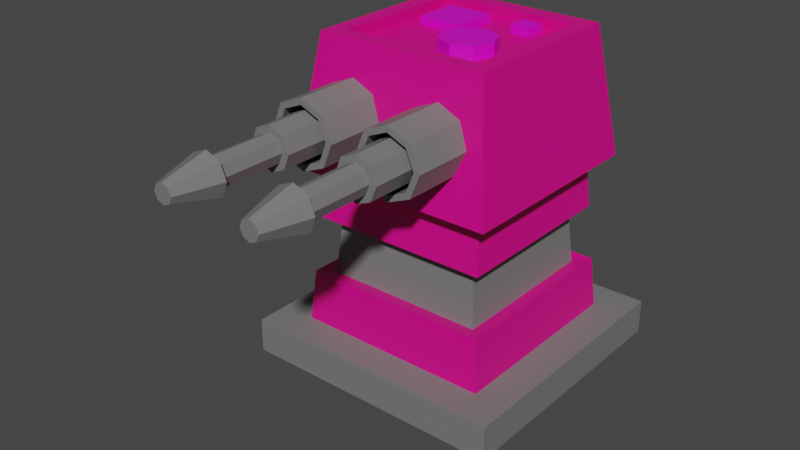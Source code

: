 # Source: GunTurret.blend  (saved by Blender 3.6.13; exported with 4.5.12 LTS)
import bpy
from mathutils import Matrix  # noqa: F401  (used for matrix-valued properties, if any)

bpy.ops.wm.read_factory_settings(use_empty=True)
scene = bpy.context.scene
scene.name = 'Scene'

# ---- collections
col_collection = bpy.data.collections.new('Collection'); scene.collection.children.link(col_collection)

# ---- materials (node trees are filled in below, after node groups)
mat_metalgray = bpy.data.materials.new('MetalGray')
mat_metalgray.use_transparent_shadow = False
mat_metalpurple = bpy.data.materials.new('MetalPurple')
mat_metalpurple.use_transparent_shadow = False
mat_emissive = bpy.data.materials.new('Emissive')
mat_emissive.use_transparent_shadow = False

# ---- material node trees
mat_metalgray.use_nodes = True; mat_metalgray.node_tree.nodes.clear()
_N = mat_metalgray.node_tree.nodes; _L = mat_metalgray.node_tree.links
n0 = _N.new('ShaderNodeBsdfPrincipled'); n0.name = 'Principled BSDF'; n0.location = (10, 300)
n0.distribution = 'GGX'
n0.subsurface_method = 'RANDOM_WALK_SKIN'
n0.inputs[0].default_value = (0.1845, 0.1845, 0.1845, 1.0)
n0.inputs[3].default_value = 1.45
n0.inputs[27].default_value = (0.0, 0.0, 0.0, 1.0)
n0.inputs[28].default_value = 1.0
n1 = _N.new('ShaderNodeOutputMaterial'); n1.name = 'Material Output'; n1.location = (300, 300)
_L.new(n0.outputs[0], n1.inputs[0])
n1.is_active_output = True
mat_metalpurple.use_nodes = True; mat_metalpurple.node_tree.nodes.clear()
_N = mat_metalpurple.node_tree.nodes; _L = mat_metalpurple.node_tree.links
n0 = _N.new('ShaderNodeBsdfPrincipled'); n0.name = 'Principled BSDF'; n0.location = (10, 300)
n0.distribution = 'GGX'
n0.subsurface_method = 'RANDOM_WALK_SKIN'
n0.inputs[0].default_value = (0.8, 0.0, 0.2422, 1.0)
n0.inputs[3].default_value = 1.45
n0.inputs[27].default_value = (0.0, 0.0, 0.0, 1.0)
n0.inputs[28].default_value = 1.0
n1 = _N.new('ShaderNodeOutputMaterial'); n1.name = 'Material Output'; n1.location = (300, 300)
_L.new(n0.outputs[0], n1.inputs[0])
n1.is_active_output = True
mat_emissive.use_nodes = True; mat_emissive.node_tree.nodes.clear()
_N = mat_emissive.node_tree.nodes; _L = mat_emissive.node_tree.links
n0 = _N.new('ShaderNodeBsdfPrincipled'); n0.name = 'Principled BSDF'; n0.location = (10, 300)
n0.distribution = 'GGX'
n0.subsurface_method = 'RANDOM_WALK_SKIN'
n0.inputs[0].default_value = (0.8, 0.0, 0.6742, 1.0)
n0.inputs[3].default_value = 1.45
n0.inputs[27].default_value = (0.0, 0.0, 0.0, 1.0)
n0.inputs[28].default_value = 1.0
n1 = _N.new('ShaderNodeOutputMaterial'); n1.name = 'Material Output'; n1.location = (300, 300)
_L.new(n0.outputs[0], n1.inputs[0])
n1.is_active_output = True

# ---- world
world_world = bpy.data.worlds.new('World'); scene.world = world_world
world_world.use_nodes = True; world_world.node_tree.nodes.clear()
_N = world_world.node_tree.nodes; _L = world_world.node_tree.links
n0 = _N.new('ShaderNodeOutputWorld'); n0.name = 'World Output'; n0.location = (300, 300)
n1 = _N.new('ShaderNodeBackground'); n1.name = 'Background'; n1.location = (10, 300)
n1.inputs[0].default_value = (0.05088, 0.05088, 0.05088, 1.0)
_L.new(n1.outputs[0], n0.inputs[0])
n0.is_active_output = True
world_world.color = (0.05088, 0.05088, 0.05088)
world_world.use_sun_shadow = False
world_world.sun_shadow_jitter_overblur = 0.0

# ---- meshes
me_cube = bpy.data.meshes.new('Cube')
me_cube.from_pydata([(0.7427, 0.7427, 0.1298), (1.0, 1.0, -0.1298), (0.7427, -0.7427, 0.1298), (1.0, -1.0, -0.1298), (-0.7427, 0.7427, 0.1298), (-1.0, 1.0, -0.1298), (-0.7427, -0.7427, 0.1298), (-1.0, -1.0, -0.1298), (1.0, -1.0, 0.1298), (-1.0, -1.0, 0.1298), (1.0, 1.0, 0.1298), (-1.0, 1.0, 0.1298), (0.6387, 0.6387, 1.338), (0.6387, -0.6387, 1.338), (-0.6387, 0.6387, 1.338), (-0.6387, -0.6387, 1.338), (0.5676, 0.5676, 0.9294), (0.6043, 0.6043, 0.5021), (-0.6043, 0.6043, 0.5021), (-0.5676, 0.5676, 0.9294), (-0.6723, 0.6723, 0.9474), (-0.7091, 0.7091, 0.5201), (0.7091, 0.7091, 0.5201), (0.6723, 0.6723, 0.9474), (0.7091, -0.7091, 0.5201), (0.6723, -0.6723, 0.9474), (-0.6723, -0.6723, 0.9474), (-0.7091, -0.7091, 0.5201), (0.6043, -0.6043, 0.5021), (0.5676, -0.5676, 0.9294), (-0.5676, -0.5676, 0.9294), (-0.6043, -0.6043, 0.5021)], [], [(4, 6, 27, 21), (3, 8, 9, 7), (7, 9, 11, 5), (5, 1, 3, 7), (1, 10, 8, 3), (5, 11, 10, 1), (2, 6, 9, 8), (0, 2, 8, 10), (6, 4, 11, 9), (4, 0, 10, 11), (12, 14, 15, 13), (6, 2, 24, 27), (0, 4, 21, 22), (29, 30, 31, 28), (26, 25, 13, 15), (2, 0, 22, 24), (25, 23, 12, 13), (23, 20, 14, 12), (26, 20, 19, 30), (21, 27, 31, 18), (23, 25, 29, 16), (20, 23, 16, 19), (20, 26, 15, 14), (30, 19, 18, 31), (16, 29, 28, 17), (19, 16, 17, 18), (22, 21, 18, 17), (24, 22, 17, 28), (27, 24, 28, 31), (25, 26, 30, 29)])
me_cube.polygons.foreach_set('material_index', [1, 0, 0, 0, 0, 0, 0, 0, 0, 0, 0, 1, 1, 0, 1, 1, 1, 1, 1, 1, 1, 1, 1, 0, 0, 0, 1, 1, 1, 1])
_uv = me_cube.uv_layers.new(name='UVMap')
_uv.uv.foreach_set('vector', [0.8428, 0.5322, 0.8428, 0.7178, 0.8428, 0.7178, 0.8428, 0.5322, 0.375, 0.75, 0.625, 0.75, 0.625, 1.0, 0.375, 1.0, 0.375, 0.0, 0.625, 0.0, 0.625, 0.25, 0.375, 0.25, 0.125, 0.5, 0.375, 0.5, 0.375, 0.75, 0.125, 0.75, 0.375, 0.5, 0.625, 0.5, 0.625, 0.75, 0.375, 0.75, 0.375, 0.25, 0.625, 0.25, 0.625, 0.5, 0.375, 0.5, 0.6572, 0.7178, 0.8428, 0.7178, 0.875, 0.75, 0.625, 0.75, 0.6572, 0.5322, 0.6572, 0.7178, 0.625, 0.75, 0.625, 0.5, 0.8428, 0.7178, 0.8428, 0.5322, 0.875, 0.5, 0.875, 0.75, 0.8428, 0.5322, 0.6572, 0.5322, 0.625, 0.5, 0.875, 0.5, 0.6572, 0.5322, 0.8428, 0.5322, 0.8428, 0.7178, 0.6572, 0.7178, 0.8428, 0.7178, 0.6572, 0.7178, 0.6572, 0.7178, 0.8428, 0.7178, 0.6572, 0.5322, 0.8428, 0.5322, 0.8428, 0.5322, 0.6572, 0.5322, 0.6572, 0.7178, 0.8428, 0.7178, 0.8428, 0.7178, 0.6572, 0.7178, 0.8428, 0.7178, 0.6572, 0.7178, 0.6572, 0.7178, 0.8428, 0.7178, 0.6572, 0.7178, 0.6572, 0.5322, 0.6572, 0.5322, 0.6572, 0.7178, 0.6572, 0.7178, 0.6572, 0.5322, 0.6572, 0.5322, 0.6572, 0.7178, 0.6572, 0.5322, 0.8428, 0.5322, 0.8428, 0.5322, 0.6572, 0.5322, 0.8428, 0.7178, 0.8428, 0.5322, 0.8428, 0.5322, 0.8428, 0.7178, 0.8428, 0.5322, 0.8428, 0.7178, 0.8428, 0.7178, 0.8428, 0.5322, 0.6572, 0.5322, 0.6572, 0.7178, 0.6572, 0.7178, 0.6572, 0.5322, 0.8428, 0.5322, 0.6572, 0.5322, 0.6572, 0.5322, 0.8428, 0.5322, 0.8428, 0.5322, 0.8428, 0.7178, 0.8428, 0.7178, 0.8428, 0.5322, 0.8428, 0.7178, 0.8428, 0.5322, 0.8428, 0.5322, 0.8428, 0.7178, 0.6572, 0.5322, 0.6572, 0.7178, 0.6572, 0.7178, 0.6572, 0.5322, 0.8428, 0.5322, 0.6572, 0.5322, 0.6572, 0.5322, 0.8428, 0.5322, 0.6572, 0.5322, 0.8428, 0.5322, 0.8428, 0.5322, 0.6572, 0.5322, 0.6572, 0.7178, 0.6572, 0.5322, 0.6572, 0.5322, 0.6572, 0.7178, 0.8428, 0.7178, 0.6572, 0.7178, 0.6572, 0.7178, 0.8428, 0.7178, 0.6572, 0.7178, 0.8428, 0.7178, 0.8428, 0.7178, 0.6572, 0.7178])
me_cube.materials.append(mat_metalgray)
me_cube.materials.append(mat_metalpurple)
me_cube.use_mirror_vertex_groups = False
me_cube.update()
me_plane = bpy.data.meshes.new('Plane')
me_plane.from_pydata([(-0.7833, -0.7833, 0.0), (0.7833, -0.7833, 0.0), (-0.7833, 0.7833, 0.0), (0.7833, 0.7833, 0.0), (-0.5255, -0.5255, 0.952), (0.5255, -0.5255, 0.952), (-0.5255, 0.5255, 0.952), (0.5255, 0.5255, 0.952), (0.7833, -0.7833, 0.0), (0.7833, 0.7833, 0.0), (0.6449, -0.6449, 0.952), (0.6449, 0.6449, 0.952), (-0.7833, 0.2132, 0.0), (-0.7833, -0.2132, 0.0), (0.7833, -0.2138, 0.0), (0.7833, 0.2138, 0.0), (-0.5255, -0.2132, 0.952), (-0.5255, 0.2132, 0.952), (0.5255, 0.2138, 0.952), (0.5255, -0.2138, 0.952), (0.7833, 0.2142, 0.0), (0.7833, -0.2142, 0.0), (0.6449, 0.2142, 0.952), (0.6449, -0.2142, 0.952), (-0.7402, 0.7402, 0.2964), (-0.688, 0.688, 0.6557), (0.7403, 0.7403, 0.2958), (0.6879, 0.6879, 0.6562), (0.6879, -0.6879, 0.6562), (0.7403, -0.7403, 0.2958), (-0.7402, -0.7402, 0.2964), (-0.688, -0.688, 0.6557), (0.6879, 0.6879, 0.6564), (0.7403, 0.7403, 0.2956), (0.7403, -0.7403, 0.2956), (0.6879, -0.6879, 0.6564), (0.7403, 0.2142, 0.296), (0.6879, 0.2142, 0.6561), (0.6879, -0.2142, 0.6561), (0.7403, -0.2142, 0.296), (-0.7402, -0.2132, 0.2966), (-0.688, -0.2132, 0.6554), (-0.688, 0.2132, 0.6554), (-0.7402, 0.2132, 0.2966), (0.226, -0.7403, 0.296), (-0.2259, -0.7403, 0.2962), (0.2259, -0.6879, 0.656), (-0.226, -0.6879, 0.6559), (-0.2259, -0.2134, 0.0), (0.2259, -0.2136, 0.0), (0.2259, 0.2136, 0.0), (-0.2259, 0.2134, 0.0), (-0.2259, 0.5255, 0.952), (0.2259, 0.5255, 0.952), (-0.2259, -0.5255, 0.952), (0.2259, -0.5255, 0.952), (0.2259, 0.7833, 0.0), (-0.2259, 0.7833, 0.0), (0.2259, -0.7833, 0.0), (-0.2259, -0.7833, 0.0), (0.2259, 0.6879, 0.656), (-0.226, 0.6879, 0.6559), (-0.2259, 0.7403, 0.2962), (0.226, 0.7403, 0.296), (-0.6449, -0.2132, 0.952), (-0.6449, 0.2132, 0.952), (0.6449, 0.2138, 0.952), (0.6449, -0.2138, 0.952), (-0.6449, -0.6449, 0.952), (-0.6449, 0.6449, 0.952), (0.6449, -0.6449, 0.952), (0.6449, 0.6449, 0.952), (-0.2259, -0.6449, 0.952), (0.2259, -0.6449, 0.952), (-0.2259, 0.6449, 0.952), (0.2259, 0.6449, 0.952), (-0.5255, -0.5255, 0.8626), (0.5255, -0.5255, 0.8626), (-0.5255, 0.5255, 0.8626), (0.5255, 0.5255, 0.8626), (-0.5255, -0.2132, 0.8626), (-0.5255, 0.2132, 0.8626), (0.5255, 0.2138, 0.8626), (0.5255, -0.2138, 0.8626), (0.2259, -0.2136, 0.8626), (-0.2259, -0.2134, 0.8626), (-0.2259, 0.2134, 0.8626), (0.2259, 0.2136, 0.8626), (-0.2259, 0.5255, 0.8626), (0.2259, 0.5255, 0.8626), (-0.2259, -0.5255, 0.8626), (0.2259, -0.5255, 0.8626), (0.1796, 0.03592, 0.8626), (0.03816, -0.02266, 0.8626), (-0.02042, -0.1641, 0.8626), (0.03816, -0.3055, 0.8626), (0.1796, -0.3641, 0.8626), (0.321, -0.3055, 0.8626), (0.3796, -0.1641, 0.8626), (0.321, -0.02266, 0.8626), (0.1796, 0.03592, 0.8626), (0.03816, -0.02266, 0.8626), (-0.02042, -0.1641, 0.8626), (0.03816, -0.3055, 0.8626), (0.1796, -0.3641, 0.8626), (0.321, -0.3055, 0.8626), (0.3796, -0.1641, 0.8626), (0.321, -0.02266, 0.8626), (0.1796, 0.03592, 0.8626), (0.03816, -0.02266, 0.8626), (-0.02042, -0.1641, 0.8626), (0.03816, -0.3055, 0.8626), (0.1796, -0.3641, 0.8626), (0.321, -0.3055, 0.8626), (0.3796, -0.1641, 0.8626), (0.321, -0.02266, 0.8626), (0.1796, 0.03592, 0.8626), (0.03816, -0.02266, 0.8626), (-0.02042, -0.1641, 0.8626), (0.03816, -0.3055, 0.8626), (0.1796, -0.3641, 0.8626), (0.321, -0.3055, 0.8626), (0.3796, -0.1641, 0.8626), (0.321, -0.02266, 0.8626), (0.1796, 0.03592, 0.9593), (0.03816, -0.02266, 0.9593), (-0.02042, -0.1641, 0.9593), (0.03816, -0.3055, 0.9593), (0.1796, -0.3641, 0.9593), (0.321, -0.3055, 0.9593), (0.3796, -0.1641, 0.9593), (0.321, -0.02266, 0.9593), (-0.07056, 0.4232, 0.8627), (-0.4082, 0.4232, 0.8627), (-0.07056, 0.08551, 0.8627), (-0.4082, 0.08551, 0.8627), (-0.07056, 0.4232, 0.8627), (-0.4082, 0.4232, 0.8627), (-0.07056, 0.08551, 0.8627), (-0.4082, 0.08551, 0.8627), (-0.07056, 0.4232, 0.8627), (-0.4082, 0.4232, 0.8627), (-0.07056, 0.08551, 0.8627), (-0.4082, 0.08551, 0.8627), (-0.07056, 0.4232, 0.9254), (-0.4082, 0.4232, 0.9254), (-0.07056, 0.08551, 0.9254), (-0.4082, 0.08551, 0.9254), (0.172, 0.3152, 0.8627), (0.3187, 0.3152, 0.8627), (0.172, 0.462, 0.8627), (0.3187, 0.462, 0.8627), (0.172, 0.3152, 0.9251), (0.3187, 0.3152, 0.9251), (0.172, 0.462, 0.9251), (0.3187, 0.462, 0.9251)], [], [(3, 26, 33, 9), (71, 66, 22, 11), (2, 12, 43, 24), (29, 1, 8, 34), (35, 38, 23, 10), (4, 54, 90, 76), (8, 21, 39, 34), (1, 14, 21, 8), (70, 28, 35, 10), (13, 0, 30, 40), (16, 4, 76, 80), (15, 3, 9, 20), (67, 70, 10, 23), (18, 7, 79, 82), (20, 9, 33, 36), (15, 20, 21, 14), (20, 36, 39, 21), (13, 40, 43, 12), (67, 23, 22, 66), (55, 5, 77, 91), (12, 2, 57, 51), (50, 15, 14, 49), (57, 2, 24, 62), (41, 64, 65, 42), (41, 31, 68, 64), (47, 31, 30, 45), (27, 71, 11, 32), (37, 22, 23, 38), (37, 32, 11, 22), (31, 47, 72, 68), (25, 42, 65, 69), (3, 56, 63, 26), (41, 42, 43, 40), (37, 38, 39, 36), (31, 41, 40, 30), (29, 34, 35, 28), (27, 32, 33, 26), (38, 35, 34, 39), (32, 37, 36, 33), (28, 46, 44, 29), (42, 25, 24, 43), (27, 60, 75, 71), (60, 27, 26, 63), (46, 28, 70, 73), (25, 61, 62, 24), (0, 13, 48, 59), (58, 1, 29, 44), (12, 51, 48, 13), (58, 49, 14, 1), (19, 18, 82, 83), (61, 25, 69, 74), (52, 6, 78, 88), (50, 56, 3, 15), (5, 19, 83, 77), (49, 58, 59, 48), (57, 62, 63, 56), (61, 74, 75, 60), (53, 52, 88, 89), (58, 44, 45, 59), (47, 45, 44, 46), (46, 73, 72, 47), (17, 16, 80, 81), (56, 50, 51, 57), (60, 63, 62, 61), (50, 49, 48, 51), (0, 59, 45, 30), (16, 17, 65, 64), (18, 19, 67, 66), (4, 16, 64, 68), (17, 6, 69, 65), (19, 5, 70, 67), (7, 18, 66, 71), (55, 54, 72, 73), (52, 53, 75, 74), (5, 55, 73, 70), (54, 4, 68, 72), (53, 7, 71, 75), (6, 52, 74, 69), (76, 90, 85, 80), (82, 87, 84, 83), (81, 86, 88, 78), (91, 77, 83, 84), (87, 82, 79, 89), (86, 81, 80, 85), (91, 84, 85, 90), (87, 89, 88, 86), (86, 85, 84, 87), (54, 55, 91, 90), (6, 17, 81, 78), (7, 53, 89, 79), (92, 99, 107, 100), (98, 97, 105, 106), (96, 95, 103, 104), (94, 93, 101, 102), (99, 98, 106, 107), (97, 96, 104, 105), (95, 94, 102, 103), (93, 92, 100, 101), (107, 106, 114, 115), (105, 104, 112, 113), (103, 102, 110, 111), (101, 100, 108, 109), (100, 107, 115, 108), (106, 105, 113, 114), (104, 103, 111, 112), (102, 101, 109, 110), (114, 113, 121, 122), (112, 111, 119, 120), (110, 109, 117, 118), (115, 114, 122, 123), (113, 112, 120, 121), (111, 110, 118, 119), (109, 108, 116, 117), (108, 115, 123, 116), (117, 125, 124, 116), (116, 124, 131, 123), (122, 130, 129, 121), (120, 128, 127, 119), (118, 126, 125, 117), (123, 131, 130, 122), (121, 129, 128, 120), (119, 127, 126, 118), (125, 126, 127, 128, 129, 130, 131, 124), (132, 134, 135, 133), (137, 139, 143, 141), (133, 135, 139, 137), (134, 132, 136, 138), (135, 134, 138, 139), (132, 133, 137, 136), (143, 142, 146, 147), (138, 136, 140, 142), (139, 138, 142, 143), (136, 137, 141, 140), (144, 145, 147, 146), (140, 141, 145, 144), (141, 143, 147, 145), (142, 140, 144, 146), (148, 150, 151, 149), (152, 153, 155, 154), (150, 148, 152, 154), (151, 150, 154, 155), (148, 149, 153, 152), (149, 151, 155, 153)])
me_plane.polygons.foreach_set('material_index', [0, 0, 0, 0, 0, 0, 0, 0, 0, 0, 0, 0, 0, 0, 0, 0, 0, 0, 0, 0, 0, 0, 0, 0, 0, 0, 0, 0, 0, 0, 0, 0, 0, 0, 0, 0, 0, 0, 0, 0, 0, 0, 0, 0, 0, 0, 0, 0, 0, 0, 0, 0, 0, 0, 0, 0, 0, 0, 0, 0, 0, 0, 0, 0, 0, 0, 0, 0, 0, 0, 0, 0, 0, 0, 0, 0, 0, 0, 0, 0, 0, 0, 0, 0, 0, 0, 0, 0, 0, 0, 0, 0, 0, 0, 0, 0, 0, 0, 0, 0, 0, 0, 0, 0, 0, 0, 0, 0, 0, 0, 0, 0, 0, 0, 1, 1, 1, 1, 1, 1, 1, 1, 1, 0, 0, 0, 0, 0, 0, 1, 0, 0, 0, 1, 1, 1, 1, 0, 1, 1, 1, 1, 1])
_uv = me_plane.uv_layers.new(name='UVMap')
_uv.uv.foreach_set('vector', [1.0, 1.0, 1.0, 1.0, 1.0, 1.0, 1.0, 1.0, 1.0, 1.0, 1.0, 0.6658, 1.0, 0.6661, 1.0, 1.0, 0.0, 1.0, 0.0, 0.6361, 0.0, 0.6452, 0.0, 1.0, 1.0, 0.0, 1.0, 0.0, 1.0, 0.0, 1.0, 0.0, 1.0, 0.0, 1.0, 0.343, 1.0, 0.3339, 1.0, 0.0, 0.09253, 0.09253, 0.3248, 0.09253, 0.3248, 0.09253, 0.09253, 0.09253, 1.0, 0.0, 1.0, 0.3633, 1.0, 0.3541, 1.0, 0.0, 1.0, 0.0, 1.0, 0.3635, 1.0, 0.3633, 1.0, 0.0, 1.0, 0.0, 1.0, 0.0, 1.0, 0.0, 1.0, 0.0, 0.0, 0.3639, 0.0, 0.0, 0.0, 0.0, 0.0, 0.3548, 0.09253, 0.3347, 0.09253, 0.09253, 0.09253, 0.09253, 0.09253, 0.3347, 1.0, 0.6365, 1.0, 1.0, 1.0, 1.0, 1.0, 0.6367, 1.0, 0.3342, 1.0, 0.0, 1.0, 0.0, 1.0, 0.3339, 0.9075, 0.6658, 0.9075, 0.9075, 0.9075, 0.9075, 0.9075, 0.6658, 1.0, 0.6367, 1.0, 1.0, 1.0, 1.0, 1.0, 0.6459, 1.0, 0.6365, 1.0, 0.6367, 1.0, 0.3633, 1.0, 0.3635, 1.0, 0.6367, 1.0, 0.6459, 1.0, 0.3541, 1.0, 0.3633, 0.0, 0.3639, 0.0, 0.3548, 0.0, 0.6452, 0.0, 0.6361, 1.0, 0.3342, 1.0, 0.3339, 1.0, 0.6661, 1.0, 0.6658, 0.6752, 0.09253, 0.9075, 0.09253, 0.9075, 0.09253, 0.6752, 0.09253, 0.0, 0.6361, 0.0, 1.0, 0.3558, 1.0, 0.3558, 0.6362, 0.6442, 0.6363, 1.0, 0.6365, 1.0, 0.3635, 0.6442, 0.3637, 0.3558, 1.0, 0.0, 1.0, 0.0, 1.0, 0.3474, 1.0, 0.0, 0.3438, 0.0, 0.3347, 0.0, 0.6653, 0.0, 0.6562, 0.0, 0.3438, 0.0, 0.0, 0.0, 0.0, 0.0, 0.3347, 0.3358, 0.0, 0.0, 0.0, 0.0, 0.0, 0.3474, 0.0, 1.0, 1.0, 1.0, 1.0, 1.0, 1.0, 1.0, 1.0, 1.0, 0.657, 1.0, 0.6661, 1.0, 0.3339, 1.0, 0.343, 1.0, 0.657, 1.0, 1.0, 1.0, 1.0, 1.0, 0.6661, 0.0, 0.0, 0.3358, 0.0, 0.3248, 0.0, 0.0, 0.0, 0.0, 1.0, 0.0, 0.6562, 0.0, 0.6653, 0.0, 1.0, 1.0, 1.0, 0.6442, 1.0, 0.6526, 1.0, 1.0, 1.0, 0.0, 0.3438, 0.0, 0.6562, 0.0, 0.6452, 0.0, 0.3548, 1.0, 0.657, 1.0, 0.343, 1.0, 0.3541, 1.0, 0.6459, 0.0, 0.0, 0.0, 0.3438, 0.0, 0.3548, 0.0, 0.0, 1.0, 0.0, 1.0, 0.0, 1.0, 0.0, 1.0, 0.0, 1.0, 1.0, 1.0, 1.0, 1.0, 1.0, 1.0, 1.0, 1.0, 0.343, 1.0, 0.0, 1.0, 0.0, 1.0, 0.3541, 1.0, 1.0, 1.0, 0.657, 1.0, 0.6459, 1.0, 1.0, 1.0, 0.0, 0.6642, 0.0, 0.6526, 0.0, 1.0, 0.0, 0.0, 0.6562, 0.0, 1.0, 0.0, 1.0, 0.0, 0.6452, 1.0, 1.0, 0.6642, 1.0, 0.6752, 1.0, 1.0, 1.0, 0.6642, 1.0, 1.0, 1.0, 1.0, 1.0, 0.6526, 1.0, 0.6642, 0.0, 1.0, 0.0, 1.0, 0.0, 0.6752, 0.0, 0.0, 1.0, 0.3358, 1.0, 0.3474, 1.0, 0.0, 1.0, 0.0, 0.0, 0.0, 0.3639, 0.3558, 0.3638, 0.3558, 0.0, 0.6442, 0.0, 1.0, 0.0, 1.0, 0.0, 0.6526, 0.0, 0.0, 0.6361, 0.3558, 0.6362, 0.3558, 0.3638, 0.0, 0.3639, 0.6442, 0.0, 0.6442, 0.3637, 1.0, 0.3635, 1.0, 0.0, 0.9075, 0.3342, 0.9075, 0.6658, 0.9075, 0.6658, 0.9075, 0.3342, 0.3358, 1.0, 0.0, 1.0, 0.0, 1.0, 0.3248, 1.0, 0.3248, 0.9075, 0.09253, 0.9075, 0.09253, 0.9075, 0.3248, 0.9075, 0.6442, 0.6363, 0.6442, 1.0, 1.0, 1.0, 1.0, 0.6365, 0.9075, 0.09253, 0.9075, 0.3342, 0.9075, 0.3342, 0.9075, 0.09253, 0.6442, 0.3637, 0.6442, 0.0, 0.3558, 0.0, 0.3558, 0.3638, 0.3558, 1.0, 0.3474, 1.0, 0.6526, 1.0, 0.6442, 1.0, 0.3358, 1.0, 0.3248, 1.0, 0.6752, 1.0, 0.6642, 1.0, 0.6752, 0.9075, 0.3248, 0.9075, 0.3248, 0.9075, 0.6752, 0.9075, 0.6442, 0.0, 0.6526, 0.0, 0.3474, 0.0, 0.3558, 0.0, 0.3358, 0.0, 0.3474, 0.0, 0.6526, 0.0, 0.6642, 0.0, 0.6642, 0.0, 0.6752, 0.0, 0.3248, 0.0, 0.3358, 0.0, 0.09253, 0.6653, 0.09253, 0.3347, 0.09253, 0.3347, 0.09253, 0.6653, 0.6442, 1.0, 0.6442, 0.6363, 0.3558, 0.6362, 0.3558, 1.0, 0.6642, 1.0, 0.6526, 1.0, 0.3474, 1.0, 0.3358, 1.0, 0.6442, 0.6363, 0.6442, 0.3637, 0.3558, 0.3638, 0.3558, 0.6362, 0.0, 0.0, 0.3558, 0.0, 0.3474, 0.0, 0.0, 0.0, 0.09253, 0.3347, 0.09253, 0.6653, 0.0, 0.6653, 0.0, 0.3347, 0.9075, 0.6658, 0.9075, 0.3342, 1.0, 0.3342, 1.0, 0.6658, 0.09253, 0.09253, 0.09253, 0.3347, 0.0, 0.3347, 0.0, 0.0, 0.09253, 0.6653, 0.09253, 0.9075, 0.0, 1.0, 0.0, 0.6653, 0.9075, 0.3342, 0.9075, 0.09253, 1.0, 0.0, 1.0, 0.3342, 0.9075, 0.9075, 0.9075, 0.6658, 1.0, 0.6658, 1.0, 1.0, 0.6752, 0.09253, 0.3248, 0.09253, 0.3248, 0.0, 0.6752, 0.0, 0.3248, 0.9075, 0.6752, 0.9075, 0.6752, 1.0, 0.3248, 1.0, 0.9075, 0.09253, 0.6752, 0.09253, 0.6752, 0.0, 1.0, 0.0, 0.3248, 0.09253, 0.09253, 0.09253, 0.0, 0.0, 0.3248, 0.0, 0.6752, 0.9075, 0.9075, 0.9075, 1.0, 1.0, 0.6752, 1.0, 0.09253, 0.9075, 0.3248, 0.9075, 0.3248, 1.0, 0.0, 1.0, 0.09253, 0.09253, 0.3248, 0.09253, 0.3248, 0.3345, 0.09253, 0.3347, 0.9075, 0.6658, 0.6752, 0.6656, 0.6752, 0.3344, 0.9075, 0.3342, 0.09253, 0.6653, 0.3248, 0.6655, 0.3248, 0.9075, 0.09253, 0.9075, 0.6752, 0.09253, 0.9075, 0.09253, 0.9075, 0.3342, 0.6752, 0.3344, 0.6752, 0.6656, 0.9075, 0.6658, 0.9075, 0.9075, 0.6752, 0.9075, 0.3248, 0.6655, 0.09253, 0.6653, 0.09253, 0.3347, 0.3248, 0.3345, 0.6752, 0.09253, 0.6752, 0.3344, 0.3248, 0.3345, 0.3248, 0.09253, 0.6752, 0.6656, 0.6752, 0.9075, 0.3248, 0.9075, 0.3248, 0.6655, 0.3248, 0.6655, 0.3248, 0.3345, 0.6752, 0.3344, 0.6752, 0.6656, 0.3248, 0.09253, 0.6752, 0.09253, 0.6752, 0.09253, 0.3248, 0.09253, 0.09253, 0.9075, 0.09253, 0.6653, 0.09253, 0.6653, 0.09253, 0.9075, 0.9075, 0.9075, 0.6752, 0.9075, 0.6752, 0.9075, 0.9075, 0.9075, 0.0, 0.0, 0.0, 0.0, 0.0, 0.0, 0.0, 0.0, 0.0, 0.0, 0.0, 0.0, 0.0, 0.0, 0.0, 0.0, 0.0, 0.0, 0.0, 0.0, 0.0, 0.0, 0.0, 0.0, 0.0, 0.0, 0.0, 0.0, 0.0, 0.0, 0.0, 0.0, 0.0, 0.0, 0.0, 0.0, 0.0, 0.0, 0.0, 0.0, 0.0, 0.0, 0.0, 0.0, 0.0, 0.0, 0.0, 0.0, 0.0, 0.0, 0.0, 0.0, 0.0, 0.0, 0.0, 0.0, 0.0, 0.0, 0.0, 0.0, 0.0, 0.0, 0.0, 0.0, 0.0, 0.0, 0.0, 0.0, 0.0, 0.0, 0.0, 0.0, 0.0, 0.0, 0.0, 0.0, 0.0, 0.0, 0.0, 0.0, 0.0, 0.0, 0.0, 0.0, 0.0, 0.0, 0.0, 0.0, 0.0, 0.0, 0.0, 0.0, 0.0, 0.0, 0.0, 0.0, 0.0, 0.0, 0.0, 0.0, 0.0, 0.0, 0.0, 0.0, 0.0, 0.0, 0.0, 0.0, 0.0, 0.0, 0.0, 0.0, 0.0, 0.0, 0.0, 0.0, 0.0, 0.0, 0.0, 0.0, 0.0, 0.0, 0.0, 0.0, 0.0, 0.0, 0.0, 0.0, 0.0, 0.0, 0.0, 0.0, 0.0, 0.0, 0.0, 0.0, 0.0, 0.0, 0.0, 0.0, 0.0, 0.0, 0.0, 0.0, 0.0, 0.0, 0.0, 0.0, 0.0, 0.0, 0.0, 0.0, 0.0, 0.0, 0.0, 0.0, 0.0, 0.0, 0.0, 0.0, 0.0, 0.0, 0.0, 0.0, 0.0, 0.0, 0.0, 0.0, 0.0, 0.0, 0.0, 0.0, 0.0, 0.0, 0.0, 0.0, 0.0, 0.0, 0.0, 0.0, 0.0, 0.0, 0.0, 0.0, 0.0, 0.0, 0.0, 0.0, 0.0, 0.0, 0.0, 0.0, 0.0, 0.0, 0.0, 0.0, 0.0, 0.0, 0.0, 0.0, 0.0, 0.0, 0.0, 0.0, 0.0, 0.0, 0.0, 0.0, 0.0, 0.0, 0.0, 0.0, 0.0, 0.0, 0.0, 0.0, 0.0, 0.0, 0.0, 0.0, 0.0, 0.0, 0.0, 0.0, 0.0, 0.0, 0.0, 0.0, 0.0, 0.0, 0.0, 0.0, 0.0, 0.0, 0.0, 0.0, 0.0, 0.0, 0.0, 0.0, 0.0, 0.0, 0.0, 0.0, 0.0, 0.0, 0.0, 0.0, 0.0, 0.0, 0.0, 0.0, 0.0, 0.0, 0.0, 0.0, 0.0, 0.0, 0.0, 0.0, 0.0, 0.0, 0.0, 0.0, 0.0, 0.0, 0.0, 0.0, 0.0, 0.0, 0.0, 0.0, 0.0, 0.0, 0.0, 1.0, 1.0, 1.0, 1.0, 0.0, 1.0, 0.0, 1.0, 1.0, 1.0, 1.0, 1.0, 0.0, 1.0, 0.0, 1.0, 1.0, 1.0, 1.0, 1.0, 0.0, 0.0, 1.0, 0.0, 0.0, 0.0, 0.0, 0.0, 1.0, 1.0, 1.0, 0.0, 1.0, 0.0, 1.0, 1.0, 1.0, 0.0, 0.0, 1.0, 0.0, 1.0, 0.0, 0.0, 0.0, 1.0, 1.0, 0.0, 1.0, 0.0, 1.0, 1.0, 1.0, 0.0, 1.0, 0.0, 0.0, 0.0, 0.0, 0.0, 1.0, 1.0, 1.0, 0.0, 1.0, 0.0, 1.0, 1.0, 1.0, 0.0, 0.0, 1.0, 0.0, 1.0, 0.0, 0.0, 0.0, 0.0, 0.0, 1.0, 0.0, 1.0, 1.0, 0.0, 1.0, 0.0, 0.0, 1.0, 0.0, 1.0, 0.0, 0.0, 0.0, 1.0, 0.0, 1.0, 1.0, 1.0, 1.0, 1.0, 0.0, 0.0, 1.0, 0.0, 0.0, 0.0, 0.0, 0.0, 1.0, 0.0, 0.0, 0.0, 1.0, 1.0, 1.0, 1.0, 0.0, 0.0, 0.0, 1.0, 0.0, 1.0, 1.0, 0.0, 1.0, 0.0, 1.0, 0.0, 0.0, 0.0, 0.0, 0.0, 1.0, 1.0, 1.0, 0.0, 1.0, 0.0, 1.0, 1.0, 1.0, 0.0, 0.0, 1.0, 0.0, 1.0, 0.0, 0.0, 0.0, 1.0, 0.0, 1.0, 1.0, 1.0, 1.0, 1.0, 0.0])
me_plane.materials.append(mat_metalpurple)
me_plane.materials.append(mat_emissive)
me_plane.update()
me_circle = bpy.data.meshes.new('Circle')
me_circle.from_pydata([(0.0, 0.04778, 0.1606), (-0.1136, 0.04778, 0.1136), (-0.1606, 0.04778, 0.0), (-0.1136, 0.04778, -0.1136), (0.0, 0.04778, -0.1606), (0.1136, 0.04778, -0.1136), (0.1606, 0.04778, 0.0), (0.1136, 0.04778, 0.1136), (0.0, 0.04778, 0.1606), (-0.1136, 0.04778, 0.1136), (-0.1606, 0.04778, 0.0), (-0.1136, 0.04778, -0.1136), (0.0, 0.04778, -0.1606), (0.1136, 0.04778, -0.1136), (0.1606, 0.04778, 0.0), (0.1136, 0.04778, 0.1136), (0.0, -0.4408, 0.1306), (-0.09236, -0.4408, 0.09236), (-0.1306, -0.4408, 0.0), (-0.09236, -0.4408, -0.09236), (0.0, -0.4408, -0.1306), (0.09236, -0.4408, -0.09236), (0.1306, -0.4408, 0.0), (0.09236, -0.4408, 0.09236), (-0.1136, -0.4408, 0.1136), (0.0, -0.4408, 0.1606), (-0.1606, -0.4408, 0.0), (-0.1136, -0.4408, -0.1136), (0.0, -0.4408, -0.1606), (0.1136, -0.4408, -0.1136), (0.1606, -0.4408, 0.0), (0.1136, -0.4408, 0.1136), (-4.691e-10, -0.2385, 0.1015), (-0.0718, -0.2385, 0.0718), (-0.1015, -0.2385, 3.216e-08), (-0.0718, -0.2385, -0.0718), (4.691e-10, -0.2385, -0.1015), (0.0718, -0.2385, -0.0718), (0.1015, -0.2385, 3.029e-08), (0.0718, -0.2385, 0.0718), (-0.09236, -0.2385, 0.09236), (9.306e-16, -0.2385, 0.1306), (-0.1306, -0.2385, 3.123e-08), (-0.09236, -0.2385, -0.09236), (9.306e-16, -0.2385, -0.1306), (0.09236, -0.2385, -0.09236), (0.1306, -0.2385, 3.123e-08), (0.09236, -0.2385, 0.09236), (-1.524e-09, -0.713, 0.06882), (-0.04867, -0.713, 0.04867), (-0.06882, -0.713, -1.278e-08), (-0.04867, -0.713, -0.04867), (2.052e-09, -0.713, -0.06882), (0.04867, -0.713, -0.04867), (0.06882, -0.713, -1.571e-08), (0.04867, -0.713, 0.04867), (-0.0718, -0.713, 0.0718), (-4.691e-10, -0.713, 0.1015), (-0.1015, -0.713, -1.33e-08), (-0.0718, -0.713, -0.0718), (4.691e-10, -0.713, -0.1015), (0.0718, -0.713, -0.0718), (0.1015, -0.713, -1.518e-08), (0.0718, -0.713, 0.0718), (-3.445e-09, -1.202, 0.1025), (-0.0725, -1.202, 0.0725), (-0.1025, -1.202, 1.26e-07), (-0.0725, -1.202, -0.0725), (4.359e-09, -1.202, -0.1025), (0.0725, -1.202, -0.0725), (0.1025, -1.202, 1.206e-07), (0.0725, -1.202, 0.0725), (-0.04867, -1.202, 0.04867), (-1.524e-09, -1.202, 0.06882), (-0.06882, -1.202, 1.231e-07), (-0.04867, -1.202, -0.04867), (2.052e-09, -1.202, -0.06882), (0.04867, -1.202, -0.04867), (0.06882, -1.202, 1.202e-07), (0.04867, -1.202, 0.04867), (1.477e-08, -1.533, 0.04635), (-0.03277, -1.533, 0.03277), (-0.04635, -1.533, 1.945e-08), (-0.03277, -1.533, -0.03277), (1.83e-08, -1.533, -0.04635), (0.03277, -1.533, -0.03277), (0.04635, -1.533, 1.703e-08), (0.03277, -1.533, 0.03277)], [], [(0, 7, 15, 8), (6, 5, 13, 14), (4, 3, 11, 12), (2, 1, 9, 10), (7, 6, 14, 15), (5, 4, 12, 13), (3, 2, 10, 11), (1, 0, 8, 9), (15, 14, 30, 31), (13, 12, 28, 29), (11, 10, 26, 27), (9, 8, 25, 24), (8, 15, 31, 25), (14, 13, 29, 30), (12, 11, 27, 28), (10, 9, 24, 26), (16, 23, 47, 41), (16, 17, 24, 25), (17, 18, 26, 24), (18, 19, 27, 26), (19, 20, 28, 27), (20, 21, 29, 28), (21, 22, 30, 29), (22, 23, 31, 30), (23, 16, 25, 31), (32, 57, 63, 39), (22, 21, 45, 46), (20, 19, 43, 44), (18, 17, 40, 42), (23, 22, 46, 47), (21, 20, 44, 45), (19, 18, 42, 43), (17, 16, 41, 40), (32, 33, 40, 41), (33, 34, 42, 40), (34, 35, 43, 42), (35, 36, 44, 43), (36, 37, 45, 44), (37, 38, 46, 45), (38, 39, 47, 46), (39, 32, 41, 47), (52, 76, 75, 51), (38, 62, 61, 37), (36, 60, 59, 35), (34, 58, 56, 33), (39, 63, 62, 38), (37, 61, 60, 36), (35, 59, 58, 34), (33, 56, 57, 32), (48, 57, 56, 49), (49, 56, 58, 50), (50, 58, 59, 51), (51, 59, 60, 52), (52, 60, 61, 53), (53, 61, 62, 54), (54, 62, 63, 55), (55, 63, 57, 48), (70, 86, 85, 69), (50, 74, 72, 49), (55, 79, 78, 54), (53, 77, 76, 52), (51, 75, 74, 50), (49, 72, 73, 48), (48, 73, 79, 55), (54, 78, 77, 53), (64, 73, 72, 65), (65, 72, 74, 66), (66, 74, 75, 67), (67, 75, 76, 68), (68, 76, 77, 69), (69, 77, 78, 70), (70, 78, 79, 71), (71, 79, 73, 64), (81, 82, 83, 84, 85, 86, 87, 80), (68, 84, 83, 67), (66, 82, 81, 65), (71, 87, 86, 70), (69, 85, 84, 68), (67, 83, 82, 66), (65, 81, 80, 64), (64, 80, 87, 71)])
_uv = me_circle.uv_layers.new(name='UVMap')
_uv.uv.foreach_set('vector', [0.0, 0.0, 0.0, 0.0, 0.0, 0.0, 0.0, 0.0, 0.0, 0.0, 0.0, 0.0, 0.0, 0.0, 0.0, 0.0, 0.0, 0.0, 0.0, 0.0, 0.0, 0.0, 0.0, 0.0, 0.0, 0.0, 0.0, 0.0, 0.0, 0.0, 0.0, 0.0, 0.0, 0.0, 0.0, 0.0, 0.0, 0.0, 0.0, 0.0, 0.0, 0.0, 0.0, 0.0, 0.0, 0.0, 0.0, 0.0, 0.0, 0.0, 0.0, 0.0, 0.0, 0.0, 0.0, 0.0, 0.0, 0.0, 0.0, 0.0, 0.0, 0.0, 0.0, 0.0, 0.0, 0.0, 0.0, 0.0, 0.0, 0.0, 0.0, 0.0, 0.0, 0.0, 0.0, 0.0, 0.0, 0.0, 0.0, 0.0, 0.0, 0.0, 0.0, 0.0, 0.0, 0.0, 0.0, 0.0, 0.0, 0.0, 0.0, 0.0, 0.0, 0.0, 0.0, 0.0, 0.0, 0.0, 0.0, 0.0, 0.0, 0.0, 0.0, 0.0, 0.0, 0.0, 0.0, 0.0, 0.0, 0.0, 0.0, 0.0, 0.0, 0.0, 0.0, 0.0, 0.0, 0.0, 0.0, 0.0, 0.0, 0.0, 0.0, 0.0, 0.0, 0.0, 0.0, 0.0, 0.0, 0.0, 0.0, 0.0, 0.0, 0.0, 0.0, 0.0, 0.0, 0.0, 0.0, 0.0, 0.0, 0.0, 0.0, 0.0, 0.0, 0.0, 0.0, 0.0, 0.0, 0.0, 0.0, 0.0, 0.0, 0.0, 0.0, 0.0, 0.0, 0.0, 0.0, 0.0, 0.0, 0.0, 0.0, 0.0, 0.0, 0.0, 0.0, 0.0, 0.0, 0.0, 0.0, 0.0, 0.0, 0.0, 0.0, 0.0, 0.0, 0.0, 0.0, 0.0, 0.0, 0.0, 0.0, 0.0, 0.0, 0.0, 0.0, 0.0, 0.0, 0.0, 0.0, 0.0, 0.0, 0.0, 0.0, 0.0, 0.0, 0.0, 0.0, 0.0, 0.0, 0.0, 0.0, 0.0, 0.0, 0.0, 0.0, 0.0, 0.0, 0.0, 0.0, 0.0, 0.0, 0.0, 0.0, 0.0, 0.0, 0.0, 0.0, 0.0, 0.0, 0.0, 0.0, 0.0, 0.0, 0.0, 0.0, 0.0, 0.0, 0.0, 0.0, 0.0, 0.0, 0.0, 0.0, 0.0, 0.0, 0.0, 0.0, 0.0, 0.0, 0.0, 0.0, 0.0, 0.0, 0.0, 0.0, 0.0, 0.0, 0.0, 0.0, 0.0, 0.0, 0.0, 0.0, 0.0, 0.0, 0.0, 0.0, 0.0, 0.0, 0.0, 0.0, 0.0, 0.0, 0.0, 0.0, 0.0, 0.0, 0.0, 0.0, 0.0, 0.0, 0.0, 0.0, 0.0, 0.0, 0.0, 0.0, 0.0, 0.0, 0.0, 0.0, 0.0, 0.0, 0.0, 0.0, 0.0, 0.0, 0.0, 0.0, 0.0, 0.0, 0.0, 0.0, 0.0, 0.0, 0.0, 0.0, 0.0, 0.0, 0.0, 0.0, 0.0, 0.0, 0.0, 0.0, 0.0, 0.0, 0.0, 0.0, 0.0, 0.0, 0.0, 0.0, 0.0, 0.0, 0.0, 0.0, 0.0, 0.0, 0.0, 0.0, 0.0, 0.0, 0.0, 0.0, 0.0, 0.0, 0.0, 0.0, 0.0, 0.0, 0.0, 0.0, 0.0, 0.0, 0.0, 0.0, 0.0, 0.0, 0.0, 0.0, 0.0, 0.0, 0.0, 0.0, 0.0, 0.0, 0.0, 0.0, 0.0, 0.0, 0.0, 0.0, 0.0, 0.0, 0.0, 0.0, 0.0, 0.0, 0.0, 0.0, 0.0, 0.0, 0.0, 0.0, 0.0, 0.0, 0.0, 0.0, 0.0, 0.0, 0.0, 0.0, 0.0, 0.0, 0.0, 0.0, 0.0, 0.0, 0.0, 0.0, 0.0, 0.0, 0.0, 0.0, 0.0, 0.0, 0.0, 0.0, 0.0, 0.0, 0.0, 0.0, 0.0, 0.0, 0.0, 0.0, 0.0, 0.0, 0.0, 0.0, 0.0, 0.0, 0.0, 0.0, 0.0, 0.0, 0.0, 0.0, 0.0, 0.0, 0.0, 0.0, 0.0, 0.0, 0.0, 0.0, 0.0, 0.0, 0.0, 0.0, 0.0, 0.0, 0.0, 0.0, 0.0, 0.0, 0.0, 0.0, 0.0, 0.0, 0.0, 0.0, 0.0, 0.0, 0.0, 0.0, 0.0, 0.0, 0.0, 0.0, 0.0, 0.0, 0.0, 0.0, 0.0, 0.0, 0.0, 0.0, 0.0, 0.0, 0.0, 0.0, 0.0, 0.0, 0.0, 0.0, 0.0, 0.0, 0.0, 0.0, 0.0, 0.0, 0.0, 0.0, 0.0, 0.0, 0.0, 0.0, 0.0, 0.0, 0.0, 0.0, 0.0, 0.0, 0.0, 0.0, 0.0, 0.0, 0.0, 0.0, 0.0, 0.0, 0.0, 0.0, 0.0, 0.0, 0.0, 0.0, 0.0, 0.0, 0.0, 0.0, 0.0, 0.0, 0.0, 0.0, 0.0, 0.0, 0.0, 0.0, 0.0, 0.0, 0.0, 0.0, 0.0, 0.0, 0.0, 0.0, 0.0, 0.0, 0.0, 0.0, 0.0, 0.0, 0.0, 0.0, 0.0, 0.0, 0.0, 0.0, 0.0, 0.0, 0.0, 0.0, 0.0, 0.0, 0.0, 0.0, 0.0, 0.0, 0.0, 0.0, 0.0, 0.0, 0.0, 0.0, 0.0, 0.0, 0.0, 0.0, 0.0, 0.0, 0.0, 0.0, 0.0, 0.0, 0.0, 0.0, 0.0, 0.0, 0.0, 0.0, 0.0, 0.0, 0.0, 0.0, 0.0, 0.0, 0.0, 0.0, 0.0, 0.0, 0.0, 0.0, 0.0, 0.0, 0.0, 0.0, 0.0, 0.0, 0.0, 0.0, 0.0, 0.0, 0.0, 0.0, 0.0, 0.0, 0.0, 0.0, 0.0, 0.0, 0.0, 0.0, 0.0, 0.0, 0.0, 0.0, 0.0, 0.0, 0.0, 0.0, 0.0, 0.0, 0.0, 0.0, 0.0, 0.0, 0.0, 0.0, 0.0, 0.0, 0.0, 0.0, 0.0, 0.0, 0.0, 0.0, 0.0, 0.0, 0.0, 0.0, 0.0, 0.0, 0.0, 0.0, 0.0, 0.0, 0.0, 0.0, 0.0, 0.0, 0.0, 0.0, 0.0, 0.0, 0.0, 0.0, 0.0, 0.0, 0.0, 0.0, 0.0, 0.0, 0.0, 0.0, 0.0, 0.0, 0.0, 0.0, 0.0, 0.0, 0.0, 0.0, 0.0, 0.0, 0.0, 0.0, 0.0, 0.0, 0.0, 0.0, 0.0])
me_circle.materials.append(mat_metalgray)
me_circle.update()

# ---- objects
ob_cube = bpy.data.objects.new('Cube', me_cube)
ob_plane = bpy.data.objects.new('Plane', me_plane)
ob_circle = bpy.data.objects.new('Circle', me_circle)
ob_circle_001 = bpy.data.objects.new('Circle.001', me_circle)

# ---- transforms, parenting, visibility, modifiers, constraints
ob_cube.location = (0.0, 0.0, 0.0)
ob_cube.lock_rotations_4d = False
ob_cube.empty_display_type = 'ARROWS'
ob_cube.lineart.crease_threshold = 0.0
ob_plane.location = (0.0, 0.0, 1.338)
ob_circle.location = (0.3448, -0.7163, 1.802)
ob_circle.scale = (1.529, 1.0, 1.529)
ob_circle_001.location = (-0.3422, -0.7163, 1.802)
ob_circle_001.scale = (1.529, 1.0, 1.529)

# ---- collection membership
col_collection.objects.link(ob_cube)
col_collection.objects.link(ob_plane)
col_collection.objects.link(ob_circle)
col_collection.objects.link(ob_circle_001)

# ---- scene / render settings (as saved in the file)
scene.frame_start = 1; scene.frame_end = 250; scene.frame_set(46)
scene.render.engine = 'BLENDER_EEVEE_NEXT'
scene.cycles.sampling_pattern = 'TABULATED_SOBOL'
scene.view_settings.view_transform = 'Filmic'
bpy.context.view_layer.update()

# ---- added for rendering (the .blend has no active camera and no usable light): camera, sun
cam_auto = bpy.data.cameras.new('AutoCamera')
cam_auto.lens = 50.0
cam_auto.sensor_width = 36.0
cam_auto.clip_end = 1000.0
ob_auto_camera = bpy.data.objects.new('AutoCamera', cam_auto)
scene.collection.objects.link(ob_auto_camera)
ob_auto_camera.location = (4.18353, -5.64472, 4.43046)
ob_auto_camera.rotation_euler = (1.09748, -7.21219e-08, 0.694738)
scene.camera = ob_auto_camera
light_auto_sun = bpy.data.lights.new('AutoSun', 'SUN')
light_auto_sun.energy = 3.0
light_auto_sun.angle = 0.0523599
ob_auto_sun = bpy.data.objects.new('AutoSun', light_auto_sun)
scene.collection.objects.link(ob_auto_sun)
ob_auto_sun.rotation_euler = (0.872665, 0.174533, 0.523599)
bpy.context.view_layer.update()
